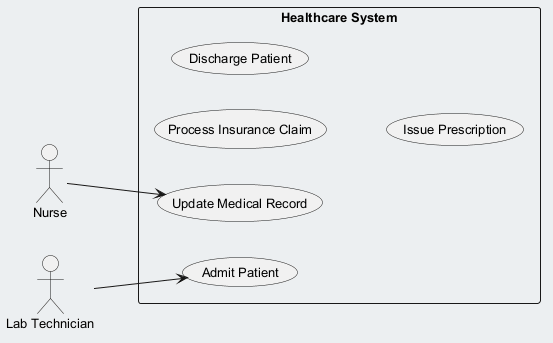

The diagram above was rendered by PlantUML. Its source (embedded in the PNG):
@startuml
skinparam backgroundColor #ECEFF1
skinparam classBackgroundColor #FFFFFF
skinparam classBorderColor #455A64
skinparam defaultFontSize 13
left to right direction
actor "Nurse" as N
actor "Lab Technician" as LT
rectangle "Healthcare System" {
  usecase "Process Insurance Claim" as UC_ProcessInsuranceClaim
  usecase "Admit Patient" as UC_AdmitPatient
  usecase "Discharge Patient" as UC_DischargePatient
  usecase "Issue Prescription" as UC_IssuePrescription
  usecase "Update Medical Record" as UC_UpdateMedicalRecord
}
N --> UC_UpdateMedicalRecord
LT --> UC_AdmitPatient
@enduml